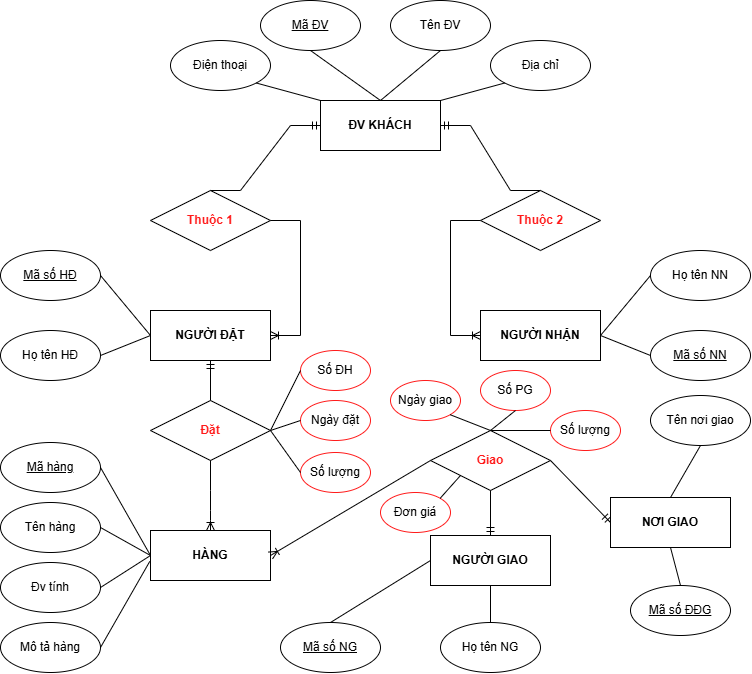

The diagram above was exported from draw.io. Its source (the exported page's mxGraphModel, read from the mxfile embedded in the PNG):
<mxGraphModel dx="1049" dy="572" grid="1" gridSize="10" guides="1" tooltips="1" connect="1" arrows="1" fold="1" page="1" pageScale="1" pageWidth="827" pageHeight="1169" math="0" shadow="0">
  <root>
    <mxCell id="0" />
    <mxCell id="1" parent="0" />
    <mxCell id="8pre3NP1O-k16ClemejO-2" value="ĐV KHÁCH" style="rounded=0;whiteSpace=wrap;html=1;fontStyle=1" vertex="1" parent="1">
      <mxGeometry x="340" y="150" width="120" height="50" as="geometry" />
    </mxCell>
    <mxCell id="8pre3NP1O-k16ClemejO-3" value="Điện thoại" style="ellipse;whiteSpace=wrap;html=1;" vertex="1" parent="1">
      <mxGeometry x="190" y="90" width="100" height="50" as="geometry" />
    </mxCell>
    <mxCell id="8pre3NP1O-k16ClemejO-4" value="Mã ĐV" style="ellipse;whiteSpace=wrap;html=1;fontStyle=4" vertex="1" parent="1">
      <mxGeometry x="280" y="50" width="100" height="50" as="geometry" />
    </mxCell>
    <mxCell id="8pre3NP1O-k16ClemejO-5" value="Tên ĐV" style="ellipse;whiteSpace=wrap;html=1;" vertex="1" parent="1">
      <mxGeometry x="410" y="50" width="100" height="50" as="geometry" />
    </mxCell>
    <mxCell id="8pre3NP1O-k16ClemejO-6" value="Địa chỉ" style="ellipse;whiteSpace=wrap;html=1;" vertex="1" parent="1">
      <mxGeometry x="510" y="90" width="100" height="50" as="geometry" />
    </mxCell>
    <mxCell id="8pre3NP1O-k16ClemejO-7" value="" style="endArrow=none;html=1;rounded=0;exitX=1;exitY=1;exitDx=0;exitDy=0;entryX=0;entryY=0;entryDx=0;entryDy=0;" edge="1" parent="1" source="8pre3NP1O-k16ClemejO-3" target="8pre3NP1O-k16ClemejO-2">
      <mxGeometry width="50" height="50" relative="1" as="geometry">
        <mxPoint x="380" y="230" as="sourcePoint" />
        <mxPoint x="430" y="180" as="targetPoint" />
      </mxGeometry>
    </mxCell>
    <mxCell id="8pre3NP1O-k16ClemejO-8" value="" style="endArrow=none;html=1;rounded=0;exitX=0;exitY=1;exitDx=0;exitDy=0;entryX=1;entryY=0;entryDx=0;entryDy=0;" edge="1" parent="1" source="8pre3NP1O-k16ClemejO-6" target="8pre3NP1O-k16ClemejO-2">
      <mxGeometry width="50" height="50" relative="1" as="geometry">
        <mxPoint x="275" y="103" as="sourcePoint" />
        <mxPoint x="350" y="160" as="targetPoint" />
      </mxGeometry>
    </mxCell>
    <mxCell id="8pre3NP1O-k16ClemejO-9" value="" style="endArrow=none;html=1;rounded=0;exitX=0.5;exitY=1;exitDx=0;exitDy=0;entryX=0.5;entryY=0;entryDx=0;entryDy=0;" edge="1" parent="1" source="8pre3NP1O-k16ClemejO-4" target="8pre3NP1O-k16ClemejO-2">
      <mxGeometry width="50" height="50" relative="1" as="geometry">
        <mxPoint x="285" y="113" as="sourcePoint" />
        <mxPoint x="360" y="170" as="targetPoint" />
      </mxGeometry>
    </mxCell>
    <mxCell id="8pre3NP1O-k16ClemejO-10" value="" style="endArrow=none;html=1;rounded=0;exitX=0.5;exitY=1;exitDx=0;exitDy=0;entryX=0.5;entryY=0;entryDx=0;entryDy=0;" edge="1" parent="1" source="8pre3NP1O-k16ClemejO-5" target="8pre3NP1O-k16ClemejO-2">
      <mxGeometry width="50" height="50" relative="1" as="geometry">
        <mxPoint x="295" y="123" as="sourcePoint" />
        <mxPoint x="370" y="180" as="targetPoint" />
      </mxGeometry>
    </mxCell>
    <mxCell id="8pre3NP1O-k16ClemejO-11" value="Thuộc 1" style="rhombus;whiteSpace=wrap;html=1;fontColor=light-dark(#ff1a1a, #ededed);fontStyle=1" vertex="1" parent="1">
      <mxGeometry x="170" y="240" width="120" height="60" as="geometry" />
    </mxCell>
    <mxCell id="8pre3NP1O-k16ClemejO-12" value="Thuộc 2" style="rhombus;whiteSpace=wrap;html=1;fontStyle=1;fontColor=#FF1A1A;" vertex="1" parent="1">
      <mxGeometry x="500" y="240" width="120" height="60" as="geometry" />
    </mxCell>
    <mxCell id="8pre3NP1O-k16ClemejO-13" value="" style="edgeStyle=entityRelationEdgeStyle;fontSize=12;html=1;endArrow=ERmandOne;rounded=0;entryX=0;entryY=0.5;entryDx=0;entryDy=0;exitX=0.5;exitY=0;exitDx=0;exitDy=0;" edge="1" parent="1" source="8pre3NP1O-k16ClemejO-11" target="8pre3NP1O-k16ClemejO-2">
      <mxGeometry width="100" height="100" relative="1" as="geometry">
        <mxPoint x="150" y="170" as="sourcePoint" />
        <mxPoint x="450" y="180" as="targetPoint" />
        <Array as="points">
          <mxPoint x="240" y="180" />
          <mxPoint x="220" y="180" />
          <mxPoint x="240" y="180" />
        </Array>
      </mxGeometry>
    </mxCell>
    <mxCell id="8pre3NP1O-k16ClemejO-14" value="" style="edgeStyle=entityRelationEdgeStyle;fontSize=12;html=1;endArrow=ERmandOne;rounded=0;entryX=1;entryY=0.5;entryDx=0;entryDy=0;exitX=0.5;exitY=0;exitDx=0;exitDy=0;" edge="1" parent="1" source="8pre3NP1O-k16ClemejO-12" target="8pre3NP1O-k16ClemejO-2">
      <mxGeometry width="100" height="100" relative="1" as="geometry">
        <mxPoint x="240" y="250" as="sourcePoint" />
        <mxPoint x="350" y="185" as="targetPoint" />
      </mxGeometry>
    </mxCell>
    <mxCell id="8pre3NP1O-k16ClemejO-23" value="NGƯỜI ĐẶT" style="rounded=0;whiteSpace=wrap;html=1;fontStyle=1" vertex="1" parent="1">
      <mxGeometry x="170" y="360" width="120" height="50" as="geometry" />
    </mxCell>
    <mxCell id="8pre3NP1O-k16ClemejO-25" value="" style="edgeStyle=entityRelationEdgeStyle;fontSize=12;html=1;endArrow=ERoneToMany;rounded=0;exitX=1;exitY=0.5;exitDx=0;exitDy=0;entryX=1;entryY=0.5;entryDx=0;entryDy=0;" edge="1" parent="1" source="8pre3NP1O-k16ClemejO-11" target="8pre3NP1O-k16ClemejO-23">
      <mxGeometry width="100" height="100" relative="1" as="geometry">
        <mxPoint x="350" y="330" as="sourcePoint" />
        <mxPoint x="470" y="395" as="targetPoint" />
      </mxGeometry>
    </mxCell>
    <mxCell id="8pre3NP1O-k16ClemejO-26" value="Mã số HĐ" style="ellipse;whiteSpace=wrap;html=1;fontStyle=4" vertex="1" parent="1">
      <mxGeometry x="20" y="300" width="100" height="50" as="geometry" />
    </mxCell>
    <mxCell id="8pre3NP1O-k16ClemejO-27" value="Họ tên HĐ" style="ellipse;whiteSpace=wrap;html=1;" vertex="1" parent="1">
      <mxGeometry x="20" y="380" width="100" height="50" as="geometry" />
    </mxCell>
    <mxCell id="8pre3NP1O-k16ClemejO-28" value="" style="endArrow=none;html=1;rounded=0;exitX=1;exitY=0.5;exitDx=0;exitDy=0;entryX=0;entryY=0.5;entryDx=0;entryDy=0;" edge="1" parent="1" source="8pre3NP1O-k16ClemejO-26" target="8pre3NP1O-k16ClemejO-23">
      <mxGeometry relative="1" as="geometry">
        <mxPoint x="320" y="280" as="sourcePoint" />
        <mxPoint x="160" y="260" as="targetPoint" />
      </mxGeometry>
    </mxCell>
    <mxCell id="8pre3NP1O-k16ClemejO-29" value="" style="endArrow=none;html=1;rounded=0;exitX=1;exitY=0.5;exitDx=0;exitDy=0;entryX=0;entryY=0.5;entryDx=0;entryDy=0;" edge="1" parent="1" source="8pre3NP1O-k16ClemejO-27" target="8pre3NP1O-k16ClemejO-23">
      <mxGeometry relative="1" as="geometry">
        <mxPoint x="140" y="225" as="sourcePoint" />
        <mxPoint x="170" y="270" as="targetPoint" />
      </mxGeometry>
    </mxCell>
    <mxCell id="8pre3NP1O-k16ClemejO-31" value="NGƯỜI NHẬN" style="rounded=0;whiteSpace=wrap;html=1;fontStyle=1" vertex="1" parent="1">
      <mxGeometry x="500" y="360" width="120" height="50" as="geometry" />
    </mxCell>
    <mxCell id="8pre3NP1O-k16ClemejO-34" value="" style="endArrow=ERoneToMany;html=1;rounded=0;entryX=0;entryY=0.5;entryDx=0;entryDy=0;exitX=0;exitY=0.5;exitDx=0;exitDy=0;endFill=0;" edge="1" parent="1" source="8pre3NP1O-k16ClemejO-12" target="8pre3NP1O-k16ClemejO-31">
      <mxGeometry width="50" height="50" relative="1" as="geometry">
        <mxPoint x="430" y="320" as="sourcePoint" />
        <mxPoint x="380" y="370" as="targetPoint" />
        <Array as="points">
          <mxPoint x="470" y="270" />
          <mxPoint x="470" y="385" />
        </Array>
      </mxGeometry>
    </mxCell>
    <mxCell id="8pre3NP1O-k16ClemejO-35" value="Họ tên NN" style="ellipse;whiteSpace=wrap;html=1;" vertex="1" parent="1">
      <mxGeometry x="670" y="300" width="100" height="50" as="geometry" />
    </mxCell>
    <mxCell id="8pre3NP1O-k16ClemejO-36" value="Mã số NN" style="ellipse;whiteSpace=wrap;html=1;fontStyle=4" vertex="1" parent="1">
      <mxGeometry x="670" y="380" width="100" height="50" as="geometry" />
    </mxCell>
    <mxCell id="8pre3NP1O-k16ClemejO-37" value="" style="endArrow=none;html=1;rounded=0;exitX=1;exitY=0.5;exitDx=0;exitDy=0;entryX=0;entryY=0.5;entryDx=0;entryDy=0;" edge="1" parent="1" source="8pre3NP1O-k16ClemejO-31" target="8pre3NP1O-k16ClemejO-35">
      <mxGeometry width="50" height="50" relative="1" as="geometry">
        <mxPoint x="370" y="320" as="sourcePoint" />
        <mxPoint x="420" y="270" as="targetPoint" />
      </mxGeometry>
    </mxCell>
    <mxCell id="8pre3NP1O-k16ClemejO-38" value="" style="endArrow=none;html=1;rounded=0;exitX=1;exitY=0.5;exitDx=0;exitDy=0;entryX=0;entryY=0.5;entryDx=0;entryDy=0;" edge="1" parent="1" source="8pre3NP1O-k16ClemejO-31" target="8pre3NP1O-k16ClemejO-36">
      <mxGeometry width="50" height="50" relative="1" as="geometry">
        <mxPoint x="630" y="395" as="sourcePoint" />
        <mxPoint x="680" y="355" as="targetPoint" />
      </mxGeometry>
    </mxCell>
    <mxCell id="8pre3NP1O-k16ClemejO-39" value="Đặt&lt;span style=&quot;font-family: monospace; font-size: 0px; text-align: start; text-wrap-mode: nowrap;&quot;&gt;%3CmxGraphModel%3E%3Croot%3E%3CmxCell%20id%3D%220%22%2F%3E%3CmxCell%20id%3D%221%22%20parent%3D%220%22%2F%3E%3CmxCell%20id%3D%222%22%20value%3D%22Thu%E1%BB%99c%201%22%20style%3D%22rhombus%3BwhiteSpace%3Dwrap%3Bhtml%3D1%3B%22%20vertex%3D%221%22%20parent%3D%221%22%3E%3CmxGeometry%20x%3D%22170%22%20y%3D%22240%22%20width%3D%22120%22%20height%3D%2260%22%20as%3D%22geometry%22%2F%3E%3C%2FmxCell%3E%3C%2Froot%3E%3C%2FmxGraphModel%3E&lt;/span&gt;" style="rhombus;whiteSpace=wrap;html=1;fontStyle=1;fontColor=light-dark(#ff1a1a, #ededed);" vertex="1" parent="1">
      <mxGeometry x="170" y="450" width="120" height="60" as="geometry" />
    </mxCell>
    <mxCell id="8pre3NP1O-k16ClemejO-40" value="Giao" style="rhombus;whiteSpace=wrap;html=1;fontStyle=1;fontColor=#FF1A1A;" vertex="1" parent="1">
      <mxGeometry x="450" y="480" width="120" height="60" as="geometry" />
    </mxCell>
    <mxCell id="8pre3NP1O-k16ClemejO-41" value="HÀNG" style="rounded=0;whiteSpace=wrap;html=1;fontStyle=1" vertex="1" parent="1">
      <mxGeometry x="170" y="580" width="120" height="50" as="geometry" />
    </mxCell>
    <mxCell id="8pre3NP1O-k16ClemejO-43" value="Mã hàng" style="ellipse;whiteSpace=wrap;html=1;fontStyle=4" vertex="1" parent="1">
      <mxGeometry x="20" y="492" width="100" height="50" as="geometry" />
    </mxCell>
    <mxCell id="8pre3NP1O-k16ClemejO-44" value="Tên hàng" style="ellipse;whiteSpace=wrap;html=1;" vertex="1" parent="1">
      <mxGeometry x="20" y="552" width="100" height="50" as="geometry" />
    </mxCell>
    <mxCell id="8pre3NP1O-k16ClemejO-45" value="Đv tính" style="ellipse;whiteSpace=wrap;html=1;" vertex="1" parent="1">
      <mxGeometry x="20" y="612" width="100" height="50" as="geometry" />
    </mxCell>
    <mxCell id="8pre3NP1O-k16ClemejO-46" value="Mô tả hàng" style="ellipse;whiteSpace=wrap;html=1;" vertex="1" parent="1">
      <mxGeometry x="20" y="672" width="100" height="50" as="geometry" />
    </mxCell>
    <mxCell id="8pre3NP1O-k16ClemejO-47" value="" style="endArrow=none;html=1;rounded=0;exitX=1;exitY=0.5;exitDx=0;exitDy=0;entryX=0;entryY=0.5;entryDx=0;entryDy=0;" edge="1" parent="1" source="8pre3NP1O-k16ClemejO-43" target="8pre3NP1O-k16ClemejO-41">
      <mxGeometry width="50" height="50" relative="1" as="geometry">
        <mxPoint x="320" y="510" as="sourcePoint" />
        <mxPoint x="370" y="460" as="targetPoint" />
      </mxGeometry>
    </mxCell>
    <mxCell id="8pre3NP1O-k16ClemejO-48" value="" style="endArrow=none;html=1;rounded=0;exitX=1;exitY=0.5;exitDx=0;exitDy=0;entryX=0;entryY=0.5;entryDx=0;entryDy=0;" edge="1" parent="1" source="8pre3NP1O-k16ClemejO-44" target="8pre3NP1O-k16ClemejO-41">
      <mxGeometry width="50" height="50" relative="1" as="geometry">
        <mxPoint x="130" y="527" as="sourcePoint" />
        <mxPoint x="180" y="605" as="targetPoint" />
      </mxGeometry>
    </mxCell>
    <mxCell id="8pre3NP1O-k16ClemejO-49" value="" style="endArrow=none;html=1;rounded=0;exitX=1;exitY=0.5;exitDx=0;exitDy=0;entryX=0;entryY=0.5;entryDx=0;entryDy=0;" edge="1" parent="1" source="8pre3NP1O-k16ClemejO-45" target="8pre3NP1O-k16ClemejO-41">
      <mxGeometry width="50" height="50" relative="1" as="geometry">
        <mxPoint x="140" y="537" as="sourcePoint" />
        <mxPoint x="170" y="600" as="targetPoint" />
      </mxGeometry>
    </mxCell>
    <mxCell id="8pre3NP1O-k16ClemejO-50" value="" style="endArrow=none;html=1;rounded=0;exitX=1;exitY=0.5;exitDx=0;exitDy=0;entryX=-0.006;entryY=0.618;entryDx=0;entryDy=0;entryPerimeter=0;" edge="1" parent="1" source="8pre3NP1O-k16ClemejO-46" target="8pre3NP1O-k16ClemejO-41">
      <mxGeometry width="50" height="50" relative="1" as="geometry">
        <mxPoint x="150" y="547" as="sourcePoint" />
        <mxPoint x="170" y="600" as="targetPoint" />
      </mxGeometry>
    </mxCell>
    <mxCell id="8pre3NP1O-k16ClemejO-51" value="Số ĐH" style="ellipse;whiteSpace=wrap;html=1;strokeColor=#FF1A1A;" vertex="1" parent="1">
      <mxGeometry x="320" y="400" width="70" height="40" as="geometry" />
    </mxCell>
    <mxCell id="8pre3NP1O-k16ClemejO-52" value="Ngày đặt" style="ellipse;whiteSpace=wrap;html=1;strokeColor=#FF1A1A;" vertex="1" parent="1">
      <mxGeometry x="320" y="450" width="70" height="40" as="geometry" />
    </mxCell>
    <mxCell id="8pre3NP1O-k16ClemejO-53" value="Số lượng" style="ellipse;whiteSpace=wrap;html=1;strokeColor=#FF1A1A;" vertex="1" parent="1">
      <mxGeometry x="320" y="502" width="70" height="40" as="geometry" />
    </mxCell>
    <mxCell id="8pre3NP1O-k16ClemejO-54" value="" style="endArrow=none;html=1;rounded=0;entryX=0;entryY=0.5;entryDx=0;entryDy=0;exitX=1;exitY=0.5;exitDx=0;exitDy=0;" edge="1" parent="1" source="8pre3NP1O-k16ClemejO-39" target="8pre3NP1O-k16ClemejO-51">
      <mxGeometry relative="1" as="geometry">
        <mxPoint x="290" y="490" as="sourcePoint" />
        <mxPoint x="420" y="490" as="targetPoint" />
      </mxGeometry>
    </mxCell>
    <mxCell id="8pre3NP1O-k16ClemejO-56" value="" style="endArrow=none;html=1;rounded=0;entryX=0;entryY=0.5;entryDx=0;entryDy=0;exitX=1;exitY=0.5;exitDx=0;exitDy=0;" edge="1" parent="1" source="8pre3NP1O-k16ClemejO-39" target="8pre3NP1O-k16ClemejO-52">
      <mxGeometry relative="1" as="geometry">
        <mxPoint x="370" y="650" as="sourcePoint" />
        <mxPoint x="320" y="450" as="targetPoint" />
      </mxGeometry>
    </mxCell>
    <mxCell id="8pre3NP1O-k16ClemejO-57" value="" style="endArrow=none;html=1;rounded=0;entryX=0;entryY=0.5;entryDx=0;entryDy=0;exitX=1;exitY=0.5;exitDx=0;exitDy=0;" edge="1" parent="1" source="8pre3NP1O-k16ClemejO-39" target="8pre3NP1O-k16ClemejO-53">
      <mxGeometry relative="1" as="geometry">
        <mxPoint x="300" y="500" as="sourcePoint" />
        <mxPoint x="320" y="450" as="targetPoint" />
      </mxGeometry>
    </mxCell>
    <mxCell id="8pre3NP1O-k16ClemejO-59" value="" style="endArrow=ERmandOne;html=1;rounded=0;exitX=0.5;exitY=0;exitDx=0;exitDy=0;entryX=0.5;entryY=1;entryDx=0;entryDy=0;endFill=0;" edge="1" parent="1" source="8pre3NP1O-k16ClemejO-39" target="8pre3NP1O-k16ClemejO-23">
      <mxGeometry relative="1" as="geometry">
        <mxPoint x="410" y="390" as="sourcePoint" />
        <mxPoint x="250" y="390" as="targetPoint" />
      </mxGeometry>
    </mxCell>
    <mxCell id="8pre3NP1O-k16ClemejO-61" value="" style="endArrow=ERoneToMany;html=1;rounded=0;entryX=0.5;entryY=0;entryDx=0;entryDy=0;exitX=0.5;exitY=1;exitDx=0;exitDy=0;endFill=0;" edge="1" parent="1" source="8pre3NP1O-k16ClemejO-39" target="8pre3NP1O-k16ClemejO-41">
      <mxGeometry width="50" height="50" relative="1" as="geometry">
        <mxPoint x="510" y="280" as="sourcePoint" />
        <mxPoint x="510" y="395" as="targetPoint" />
        <Array as="points">
          <mxPoint x="230" y="540" />
          <mxPoint x="230" y="560" />
          <mxPoint x="230" y="570" />
        </Array>
      </mxGeometry>
    </mxCell>
    <mxCell id="8pre3NP1O-k16ClemejO-63" value="" style="endArrow=ERoneToMany;html=1;rounded=0;entryX=1;entryY=0.5;entryDx=0;entryDy=0;exitX=0;exitY=0.5;exitDx=0;exitDy=0;endFill=0;" edge="1" parent="1" source="8pre3NP1O-k16ClemejO-40" target="8pre3NP1O-k16ClemejO-41">
      <mxGeometry width="50" height="50" relative="1" as="geometry">
        <mxPoint x="240" y="520" as="sourcePoint" />
        <mxPoint x="240" y="590" as="targetPoint" />
      </mxGeometry>
    </mxCell>
    <mxCell id="8pre3NP1O-k16ClemejO-65" value="NGƯỜI GIAO" style="rounded=0;whiteSpace=wrap;html=1;fontStyle=1" vertex="1" parent="1">
      <mxGeometry x="450" y="585" width="120" height="50" as="geometry" />
    </mxCell>
    <mxCell id="8pre3NP1O-k16ClemejO-66" value="Mã số NG" style="ellipse;whiteSpace=wrap;html=1;fontStyle=4" vertex="1" parent="1">
      <mxGeometry x="300" y="672" width="100" height="50" as="geometry" />
    </mxCell>
    <mxCell id="8pre3NP1O-k16ClemejO-67" value="Họ tên NG" style="ellipse;whiteSpace=wrap;html=1;fontStyle=0" vertex="1" parent="1">
      <mxGeometry x="460" y="672" width="100" height="50" as="geometry" />
    </mxCell>
    <mxCell id="8pre3NP1O-k16ClemejO-68" value="NƠI GIAO" style="rounded=0;whiteSpace=wrap;html=1;fontStyle=1" vertex="1" parent="1">
      <mxGeometry x="630" y="547" width="120" height="50" as="geometry" />
    </mxCell>
    <mxCell id="8pre3NP1O-k16ClemejO-69" value="" style="endArrow=ERmandOne;html=1;rounded=0;exitX=0.5;exitY=1;exitDx=0;exitDy=0;entryX=0.5;entryY=0;entryDx=0;entryDy=0;endFill=0;" edge="1" parent="1" source="8pre3NP1O-k16ClemejO-40" target="8pre3NP1O-k16ClemejO-65">
      <mxGeometry relative="1" as="geometry">
        <mxPoint x="240" y="460" as="sourcePoint" />
        <mxPoint x="240" y="420" as="targetPoint" />
      </mxGeometry>
    </mxCell>
    <mxCell id="8pre3NP1O-k16ClemejO-70" value="" style="endArrow=none;html=1;rounded=0;exitX=0.5;exitY=0;exitDx=0;exitDy=0;entryX=0;entryY=0.5;entryDx=0;entryDy=0;" edge="1" parent="1" source="8pre3NP1O-k16ClemejO-66" target="8pre3NP1O-k16ClemejO-65">
      <mxGeometry width="50" height="50" relative="1" as="geometry">
        <mxPoint x="130" y="707" as="sourcePoint" />
        <mxPoint x="179" y="621" as="targetPoint" />
      </mxGeometry>
    </mxCell>
    <mxCell id="8pre3NP1O-k16ClemejO-71" value="" style="endArrow=none;html=1;rounded=0;exitX=0.5;exitY=0;exitDx=0;exitDy=0;entryX=0.5;entryY=1;entryDx=0;entryDy=0;" edge="1" parent="1" source="8pre3NP1O-k16ClemejO-67" target="8pre3NP1O-k16ClemejO-65">
      <mxGeometry width="50" height="50" relative="1" as="geometry">
        <mxPoint x="360" y="682" as="sourcePoint" />
        <mxPoint x="460" y="620" as="targetPoint" />
      </mxGeometry>
    </mxCell>
    <mxCell id="8pre3NP1O-k16ClemejO-73" value="Mã số ĐĐG" style="ellipse;whiteSpace=wrap;html=1;fontStyle=4" vertex="1" parent="1">
      <mxGeometry x="650" y="635" width="100" height="50" as="geometry" />
    </mxCell>
    <mxCell id="8pre3NP1O-k16ClemejO-74" value="Tên nơi giao" style="ellipse;whiteSpace=wrap;html=1;" vertex="1" parent="1">
      <mxGeometry x="670" y="445" width="100" height="50" as="geometry" />
    </mxCell>
    <mxCell id="8pre3NP1O-k16ClemejO-75" value="" style="endArrow=none;html=1;rounded=0;exitX=0.5;exitY=0;exitDx=0;exitDy=0;entryX=0.5;entryY=1;entryDx=0;entryDy=0;" edge="1" parent="1" source="8pre3NP1O-k16ClemejO-68" target="8pre3NP1O-k16ClemejO-74">
      <mxGeometry width="50" height="50" relative="1" as="geometry">
        <mxPoint x="360" y="682" as="sourcePoint" />
        <mxPoint x="460" y="620" as="targetPoint" />
      </mxGeometry>
    </mxCell>
    <mxCell id="8pre3NP1O-k16ClemejO-76" value="" style="endArrow=none;html=1;rounded=0;exitX=0.5;exitY=0;exitDx=0;exitDy=0;entryX=0.5;entryY=1;entryDx=0;entryDy=0;" edge="1" parent="1" source="8pre3NP1O-k16ClemejO-73" target="8pre3NP1O-k16ClemejO-68">
      <mxGeometry width="50" height="50" relative="1" as="geometry">
        <mxPoint x="370" y="692" as="sourcePoint" />
        <mxPoint x="470" y="630" as="targetPoint" />
      </mxGeometry>
    </mxCell>
    <mxCell id="8pre3NP1O-k16ClemejO-77" value="" style="endArrow=ERmandOne;html=1;rounded=0;exitX=1;exitY=0.5;exitDx=0;exitDy=0;entryX=0;entryY=0.5;entryDx=0;entryDy=0;endFill=0;" edge="1" parent="1" source="8pre3NP1O-k16ClemejO-40" target="8pre3NP1O-k16ClemejO-68">
      <mxGeometry relative="1" as="geometry">
        <mxPoint x="520" y="557" as="sourcePoint" />
        <mxPoint x="520" y="595" as="targetPoint" />
      </mxGeometry>
    </mxCell>
    <mxCell id="8pre3NP1O-k16ClemejO-79" value="Ngày giao" style="ellipse;whiteSpace=wrap;html=1;strokeColor=#FF1A1A;" vertex="1" parent="1">
      <mxGeometry x="410" y="430" width="70" height="40" as="geometry" />
    </mxCell>
    <mxCell id="8pre3NP1O-k16ClemejO-80" value="Số PG" style="ellipse;whiteSpace=wrap;html=1;strokeColor=#FF1A1A;" vertex="1" parent="1">
      <mxGeometry x="500" y="420" width="70" height="40" as="geometry" />
    </mxCell>
    <mxCell id="8pre3NP1O-k16ClemejO-81" value="Số lượng" style="ellipse;whiteSpace=wrap;html=1;strokeColor=#FF1A1A;" vertex="1" parent="1">
      <mxGeometry x="570" y="460" width="70" height="40" as="geometry" />
    </mxCell>
    <mxCell id="8pre3NP1O-k16ClemejO-82" value="Đơn giá" style="ellipse;whiteSpace=wrap;html=1;strokeColor=#FF1A1A;" vertex="1" parent="1">
      <mxGeometry x="400" y="542" width="70" height="40" as="geometry" />
    </mxCell>
    <mxCell id="8pre3NP1O-k16ClemejO-83" value="" style="endArrow=none;html=1;rounded=0;entryX=0;entryY=1;entryDx=0;entryDy=0;exitX=1;exitY=0;exitDx=0;exitDy=0;" edge="1" parent="1" source="8pre3NP1O-k16ClemejO-82" target="8pre3NP1O-k16ClemejO-40">
      <mxGeometry relative="1" as="geometry">
        <mxPoint x="360" y="430" as="sourcePoint" />
        <mxPoint x="520" y="430" as="targetPoint" />
      </mxGeometry>
    </mxCell>
    <mxCell id="8pre3NP1O-k16ClemejO-84" value="" style="endArrow=none;html=1;rounded=0;entryX=0.5;entryY=0;entryDx=0;entryDy=0;exitX=1;exitY=1;exitDx=0;exitDy=0;" edge="1" parent="1" source="8pre3NP1O-k16ClemejO-79" target="8pre3NP1O-k16ClemejO-40">
      <mxGeometry relative="1" as="geometry">
        <mxPoint x="470" y="558" as="sourcePoint" />
        <mxPoint x="490" y="535" as="targetPoint" />
      </mxGeometry>
    </mxCell>
    <mxCell id="8pre3NP1O-k16ClemejO-85" value="" style="endArrow=none;html=1;rounded=0;exitX=0.5;exitY=0;exitDx=0;exitDy=0;entryX=0.5;entryY=1;entryDx=0;entryDy=0;" edge="1" parent="1" source="8pre3NP1O-k16ClemejO-40" target="8pre3NP1O-k16ClemejO-80">
      <mxGeometry relative="1" as="geometry">
        <mxPoint x="360" y="430" as="sourcePoint" />
        <mxPoint x="520" y="430" as="targetPoint" />
      </mxGeometry>
    </mxCell>
    <mxCell id="8pre3NP1O-k16ClemejO-86" value="" style="endArrow=none;html=1;rounded=0;entryX=0;entryY=0.5;entryDx=0;entryDy=0;exitX=0.5;exitY=0;exitDx=0;exitDy=0;" edge="1" parent="1" source="8pre3NP1O-k16ClemejO-40" target="8pre3NP1O-k16ClemejO-81">
      <mxGeometry relative="1" as="geometry">
        <mxPoint x="480" y="568" as="sourcePoint" />
        <mxPoint x="500" y="545" as="targetPoint" />
      </mxGeometry>
    </mxCell>
  </root>
</mxGraphModel>